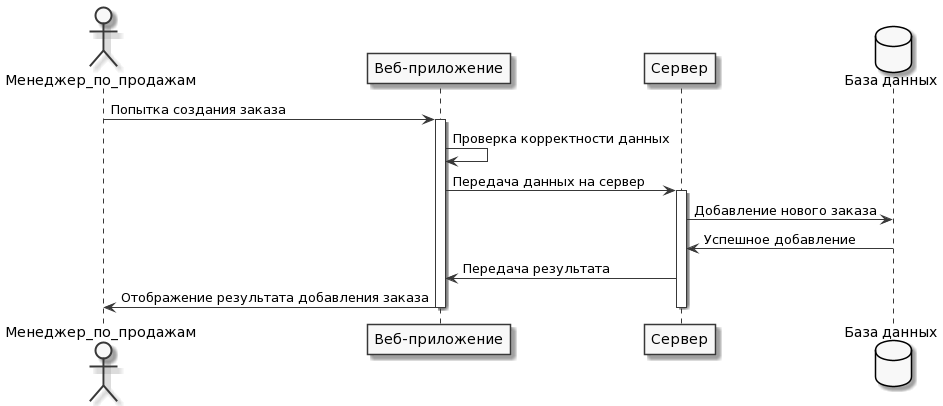

The diagram above was rendered by PlantUML. Its source (embedded in the PNG):
@startuml
skinparam monochrome true

actor Менеджер_по_продажам as user
participant "Веб-приложение" as WA
participant "Сервер" as Server
database "База данных" as DB

user -> WA : Попытка создания заказа
activate WA
WA -> WA : Проверка корректности данных
WA -> Server : Передача данных на сервер
activate Server
Server -> DB : Добавление нового заказа
DB -> Server : Успешное добавление
Server -> WA : Передача результата
WA -> user : Отображение результата добавления заказа
deactivate DB
deactivate Server
deactivate WA
@enduml